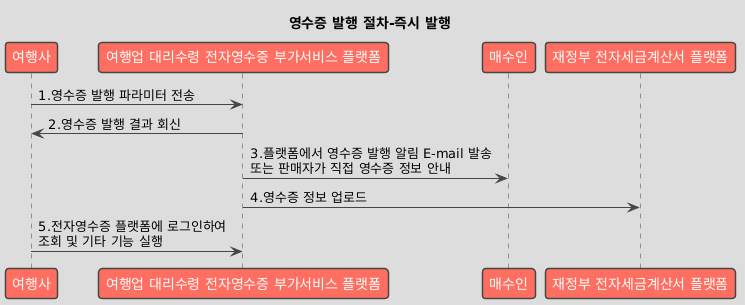

The diagram above was rendered by PlantUML. Its source (embedded in the PNG):
@startuml
!theme toy
title 영수증 발행 절차-즉시 발행

participant "여행사" as Business
participant "여행업 대리수령 전자영수증 부가서비스 플랫폼" as Platform
participant "매수인" as Buyer
participant "재정부 전자세금계산서 플랫폼" as GovPlatform

Business -> Platform : 1.영수증 발행 파라미터 전송
Platform -> Business : 2.영수증 발행 결과 회신
Platform -> Buyer : 3.플랫폼에서 영수증 발행 알림 E-mail 발송\n또는 판매자가 직접 영수증 정보 안내
Platform -> GovPlatform : 4.영수증 정보 업로드
Business -> Platform : 5.전자영수증 플랫폼에 로그인하여\n조회 및 기타 기능 실행
@enduml